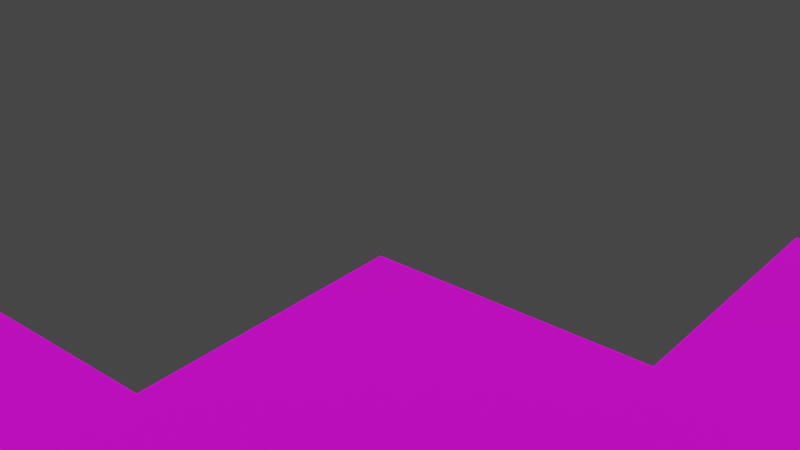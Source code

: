 # Source: CubeNet3.blend  (saved by Blender 2.83.20; exported with 4.5.12 LTS)
import bpy
from mathutils import Matrix  # noqa: F401  (used for matrix-valued properties, if any)

bpy.ops.wm.read_factory_settings(use_empty=True)
scene = bpy.context.scene
scene.name = 'Scene'

# ---- images (referenced by path relative to the original .blend; pixels are not part of the script)
import os
ASSET_DIR = os.environ.get("B2B_ASSET_DIR", "")  # directory of the original .blend (textures are referenced by path, not embedded)
HERE = os.path.dirname(os.path.abspath(__file__))  # packed textures are extracted next to this script under _unpacked/

def load_image(name, relpath, width, height, colorspace="sRGB"):
    """Load a texture the original file referenced (path relative to the .blend, or extracted next to this script)."""
    p = next((c for c in (os.path.join(HERE, relpath), os.path.join(ASSET_DIR, relpath)) if relpath and os.path.exists(c)), "")
    if p:
        img = bpy.data.images.load(p, check_existing=True)
        img.name = name
    else:  # same state as the original file: an image datablock whose file is absent (Cycles renders it pink)
        img = bpy.data.images.new(name, width, height)
        img.source = "FILE"
        img.filepath = "//" + (relpath or name)
    img.colorspace_settings.name = colorspace
    return img
img_cubenetlayout_png = load_image('CubeNetLayout.png', 'CubeNetLayout.png', 1024, 1024, 'sRGB')

# ---- materials (node trees are filled in below, after node groups)
mat_material = bpy.data.materials.new('Material')
mat_material.use_transparent_shadow = False

# ---- material node trees
mat_material.use_nodes = True; mat_material.node_tree.nodes.clear()
_N = mat_material.node_tree.nodes; _L = mat_material.node_tree.links
n0 = _N.new('ShaderNodeBsdfPrincipled'); n0.name = 'Principled BSDF'; n0.location = (10, 300)
n0.distribution = 'GGX'
n0.subsurface_method = 'BURLEY'
n0.inputs[3].default_value = 1.45
n0.inputs[27].default_value = (0.0, 0.0, 0.0, 1.0)
n0.inputs[28].default_value = 1.0
n1 = _N.new('ShaderNodeOutputMaterial'); n1.name = 'Material Output'; n1.location = (300, 300)
n2 = _N.new('ShaderNodeTexImage'); n2.name = 'Image Texture'; n2.location = (-180, 280)
n2.image = img_cubenetlayout_png
_L.new(n0.outputs[0], n1.inputs[0])
_L.new(n2.outputs[0], n0.inputs[0])
n1.is_active_output = True

# ---- world
world_world = bpy.data.worlds.new('World'); scene.world = world_world
world_world.use_nodes = True; world_world.node_tree.nodes.clear()
_N = world_world.node_tree.nodes; _L = world_world.node_tree.links
n0 = _N.new('ShaderNodeOutputWorld'); n0.name = 'World Output'; n0.location = (300, 300)
n1 = _N.new('ShaderNodeBackground'); n1.name = 'Background'; n1.location = (10, 300)
n1.inputs[0].default_value = (0.05088, 0.05088, 0.05088, 1.0)
_L.new(n1.outputs[0], n0.inputs[0])
n0.is_active_output = True
world_world.color = (0.05088, 0.05088, 0.05088)
world_world.use_sun_shadow = False
world_world.sun_shadow_jitter_overblur = 0.0

# ---- meshes
me_plane_003 = bpy.data.meshes.new('Plane.003')
me_plane_003.from_pydata([(-1.0, -1.0, 0.0), (1.0, -1.0, 0.0), (-1.0, 1.0, 0.0), (1.0, 1.0, 0.0), (-3.0, -3.0, 0.0), (-1.0, -3.0, 0.0), (-3.0, -1.0, 0.0), (-1.0, -1.0, 0.0), (-1.0, -3.0, 0.0), (1.0, -3.0, 0.0), (-1.0, -1.0, 0.0), (1.0, -1.0, 0.0), (-3.0, -5.0, 0.0), (-1.0, -5.0, 0.0), (-3.0, -3.0, 0.0), (-1.0, -3.0, 0.0), (-5.0, -5.0, 0.0), (-3.0, -5.0, 0.0), (-5.0, -3.0, 0.0), (-3.0, -3.0, 0.0), (-5.0, -7.0, 0.0), (-3.0, -7.0, 0.0), (-5.0, -5.0, 0.0), (-3.0, -5.0, 0.0)], [], [(0, 1, 3, 2), (4, 5, 7, 6), (8, 9, 11, 10), (12, 13, 15, 14), (16, 17, 19, 18), (20, 21, 23, 22)])
_uv = me_plane_003.uv_layers.new(name='UVMap')
_uv.uv.foreach_set('vector', [0.0, 0.0, 1.0, 0.0, 1.0, 1.0, 0.0, 1.0, 0.0, 0.0, 1.0, 0.0, 1.0, 1.0, 0.0, 1.0, 0.0, 0.0, 1.0, 0.0, 1.0, 1.0, 0.0, 1.0, 0.0, 0.0, 1.0, 0.0, 1.0, 1.0, 0.0, 1.0, 0.0, 0.0, 1.0, 0.0, 1.0, 1.0, 0.0, 1.0, 0.0, 0.0, 1.0, 0.0, 1.0, 1.0, 0.0, 1.0])
me_plane_003.materials.append(mat_material)
me_plane_003.use_remesh_fix_poles = True
me_plane_003.use_remesh_preserve_attributes = False
me_plane_003.use_mirror_vertex_groups = False
me_plane_003.update()
arm_armature_002 = bpy.data.armatures.new('Armature.002')  # bones are not reproduced

# ---- objects
ob_cubenet3 = bpy.data.objects.new('CubeNet3', me_plane_003)
ob_armature = bpy.data.objects.new('Armature', arm_armature_002)

# ---- transforms, parenting, visibility, modifiers, constraints
ob_cubenet3.parent = ob_armature
ob_cubenet3.matrix_parent_inverse = Matrix(((7.55e-08, -0.0, -1.0, -7.55e-08), (-0.0, 1.0, -0.0, -0.0), (1.0, 0.0, 7.55e-08, -1.0), (-0.0, -0.0, -0.0, 1.0)))
ob_cubenet3.location = (2.0, 2.0, 0.0)
ob_cubenet3.lineart.crease_threshold = 0.0
_vg = ob_cubenet3.vertex_groups.new(name='Bone')
_vg.add([0, 1, 5, 7, 8, 9, 10, 11, 15], 1.0, 'REPLACE')
_vg = ob_cubenet3.vertex_groups.new(name='Bone.001')
_vg.add([0, 1, 2, 3, 7, 10, 11], 1.0, 'REPLACE')
_vg = ob_cubenet3.vertex_groups.new(name='Bone.002')
_vg.add([4, 5, 8, 12, 13, 14, 15, 17, 19, 23], 1.0, 'REPLACE')
_vg = ob_cubenet3.vertex_groups.new(name='Bone.003')
_vg.add([4, 12, 14, 16, 17, 18, 19, 22, 23], 1.0, 'REPLACE')
_vg = ob_cubenet3.vertex_groups.new(name='Bone.004')
_vg.add([12, 16, 17, 20, 21, 22, 23], 1.0, 'REPLACE')
_m = ob_cubenet3.modifiers.new('Solidify', 'SOLIDIFY')
_m.thickness = 0.05
_m.offset = 1.0
_m = ob_cubenet3.modifiers.new('Armature', 'ARMATURE')
_m.object = ob_armature
ob_armature.location = (1.0, 0.0, 0.0)
ob_armature.rotation_euler = (-0.0, 1.571, 0.0)
ob_armature.show_in_front = True
ob_armature.lineart.crease_threshold = 0.0

# ---- collection membership
scene.collection.objects.link(ob_cubenet3)
scene.collection.objects.link(ob_armature)

# ---- scene / render settings (as saved in the file)
scene.frame_start = 1; scene.frame_end = 100; scene.frame_set(1)
scene.render.engine = 'BLENDER_EEVEE_NEXT'
scene.render.image_settings.file_format = 'FFMPEG'
scene.render.image_settings.color_mode = 'RGB'
scene.render.use_stamp_frame_range = True
scene.cycles.use_denoising = False
scene.cycles.samples = 128
scene.cycles.sampling_pattern = 'TABULATED_SOBOL'
scene.cycles.use_adaptive_sampling = False
scene.cycles.use_light_tree = False
scene.view_settings.view_transform = 'Filmic'
bpy.context.view_layer.update()

# ---- added for rendering (the .blend has no active camera and no usable light): camera, sun
cam_auto = bpy.data.cameras.new('AutoCamera')
cam_auto.lens = 50.0
cam_auto.sensor_width = 36.0
cam_auto.clip_end = 1000.0
ob_auto_camera = bpy.data.objects.new('AutoCamera', cam_auto)
scene.collection.objects.link(ob_auto_camera)
ob_auto_camera.location = (3.20507, -3.84609, 3.56406)
ob_auto_camera.rotation_euler = (1.09748, -7.21219e-08, 0.694738)
scene.camera = ob_auto_camera
light_auto_sun = bpy.data.lights.new('AutoSun', 'SUN')
light_auto_sun.energy = 3.0
light_auto_sun.angle = 0.0523599
ob_auto_sun = bpy.data.objects.new('AutoSun', light_auto_sun)
scene.collection.objects.link(ob_auto_sun)
ob_auto_sun.rotation_euler = (0.872665, 0.174533, 0.523599)
bpy.context.view_layer.update()
